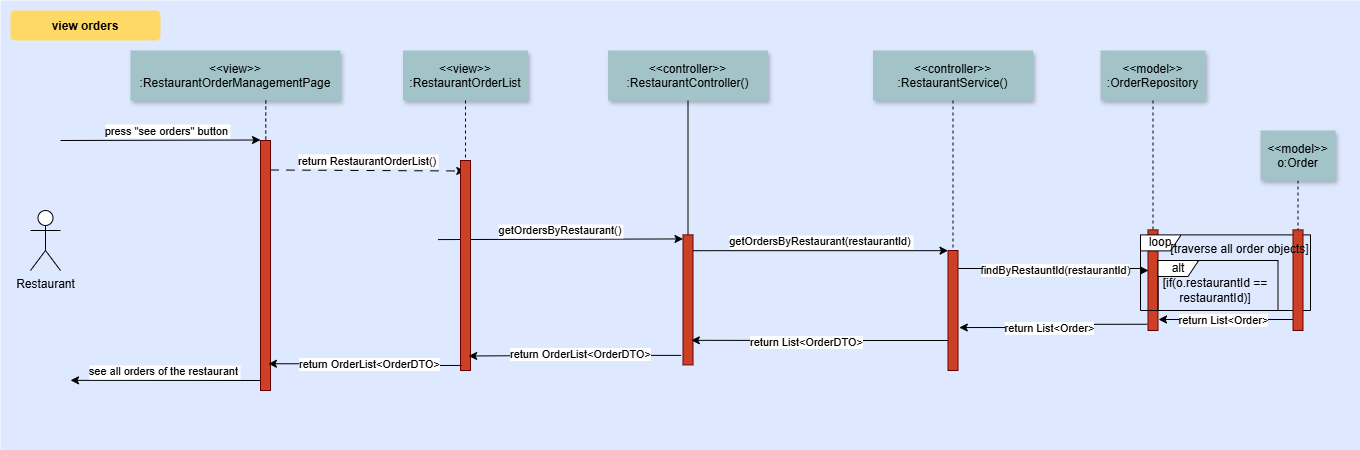

The diagram above was exported from draw.io. Its source (the exported page's mxGraphModel, read from the mxfile embedded in the PNG):
<mxGraphModel dx="1889" dy="803" grid="1" gridSize="10" guides="1" tooltips="1" connect="1" arrows="1" fold="1" page="0" pageScale="1.5" pageWidth="826" pageHeight="1169" background="none" math="0" shadow="0">
  <root>
    <mxCell id="0" />
    <mxCell id="1" parent="0" />
    <mxCell id="69" value="" style="fillColor=#DEE8FF;strokeColor=none" parent="1" vertex="1">
      <mxGeometry x="-60" y="10" width="1360" height="450" as="geometry" />
    </mxCell>
    <mxCell id="2" value="" style="fillColor=#CC4125;strokeColor=#660000" parent="1" vertex="1">
      <mxGeometry x="200" y="150" width="10" height="250" as="geometry" />
    </mxCell>
    <mxCell id="3" value="press &quot;see orders&quot; button" style="edgeStyle=none;verticalLabelPosition=top;verticalAlign=bottom;labelPosition=left;align=right;" parent="1" edge="1">
      <mxGeometry width="100" height="100" as="geometry">
        <mxPoint y="150" as="sourcePoint" />
        <mxPoint x="200" y="149.5" as="targetPoint" />
        <mxPoint x="70" as="offset" />
      </mxGeometry>
    </mxCell>
    <mxCell id="4" value="&lt;&lt;view&gt;&gt;&#10;:RestaurantOrderManagementPage" style="shadow=1;fillColor=#A2C4C9;strokeColor=none" parent="1" vertex="1">
      <mxGeometry x="70" y="60" width="210" height="50" as="geometry" />
    </mxCell>
    <mxCell id="7" value="&lt;&lt;view&gt;&gt;&#10;:RestaurantOrderList" style="shadow=1;fillColor=#A2C4C9;strokeColor=none" parent="1" vertex="1">
      <mxGeometry x="342.5" y="60" width="125" height="50" as="geometry" />
    </mxCell>
    <mxCell id="8" value="" style="edgeStyle=none;endArrow=none;dashed=1" parent="1" source="7" target="6" edge="1">
      <mxGeometry x="272.3350694444445" y="165" width="100" height="100" as="geometry">
        <mxPoint x="347.2588734567901" y="110" as="sourcePoint" />
        <mxPoint x="347.5761959876544" y="165" as="targetPoint" />
      </mxGeometry>
    </mxCell>
    <mxCell id="9" value="return RestaurantOrderList()" style="edgeStyle=none;verticalLabelPosition=top;verticalAlign=bottom;dashed=1;dashPattern=8 8;entryX=0.43;entryY=0.05;entryDx=0;entryDy=0;entryPerimeter=0;" parent="1" edge="1" target="6">
      <mxGeometry width="100" height="100" as="geometry">
        <mxPoint x="210" y="179.5" as="sourcePoint" />
        <mxPoint x="372" y="180" as="targetPoint" />
        <mxPoint as="offset" />
      </mxGeometry>
    </mxCell>
    <mxCell id="15" value="&lt;&lt;controller&gt;&gt;&#10;:RestaurantController()" style="shadow=1;fillColor=#A2C4C9;strokeColor=none" parent="1" vertex="1">
      <mxGeometry x="547.5" y="60" width="160" height="50" as="geometry" />
    </mxCell>
    <mxCell id="16" value="" style="edgeStyle=none;endArrow=none" parent="1" source="15" target="17" edge="1">
      <mxGeometry x="437.042824074074" y="270" width="100" height="100" as="geometry">
        <mxPoint x="514.542824074074" y="219.99999999999997" as="sourcePoint" />
        <mxPoint x="514.542824074074" y="239.99999999999997" as="targetPoint" />
      </mxGeometry>
    </mxCell>
    <mxCell id="17" value="" style="fillColor=#CC4125;strokeColor=#660000" parent="1" vertex="1">
      <mxGeometry x="622.5039506172839" y="244.3942901234568" width="10" height="130" as="geometry" />
    </mxCell>
    <mxCell id="19" value="getOrdersByRestaurant()" style="edgeStyle=elbowEdgeStyle;elbow=vertical;verticalLabelPosition=top;verticalAlign=bottom" parent="1" edge="1">
      <mxGeometry width="100" height="100" as="geometry">
        <mxPoint x="377.4999999999998" y="249.0813793103449" as="sourcePoint" />
        <mxPoint x="622.5039506172839" y="249.0813793103449" as="targetPoint" />
        <mxPoint as="offset" />
      </mxGeometry>
    </mxCell>
    <mxCell id="21" value="" style="fillColor=#CC4125;strokeColor=#660000" parent="1" vertex="1">
      <mxGeometry x="887.5" y="260" width="10" height="120" as="geometry" />
    </mxCell>
    <mxCell id="22" value="&lt;&lt;controller&gt;&gt;&#10;:RestaurantService()" style="shadow=1;fillColor=#A2C4C9;strokeColor=none" parent="1" vertex="1">
      <mxGeometry x="812.5" y="59.99999999999997" width="160" height="50" as="geometry" />
    </mxCell>
    <mxCell id="23" value="" style="edgeStyle=none;endArrow=none;dashed=1" parent="1" source="22" target="21" edge="1">
      <mxGeometry x="614.4878472222224" y="174.99999999999997" width="100" height="100" as="geometry">
        <mxPoint x="674.6527777777778" y="110" as="sourcePoint" />
        <mxPoint x="674.6527777777778" y="260" as="targetPoint" />
      </mxGeometry>
    </mxCell>
    <mxCell id="24" value="&lt;&lt;model&gt;&gt;&#10;:OrderRepository" style="shadow=1;fillColor=#A2C4C9;strokeColor=none" parent="1" vertex="1">
      <mxGeometry x="1040" y="60" width="105" height="50" as="geometry" />
    </mxCell>
    <mxCell id="25" value="" style="edgeStyle=none;endArrow=none;dashed=1" parent="1" source="24" target="26" edge="1">
      <mxGeometry x="727.3350694444446" y="165" width="100" height="100" as="geometry">
        <mxPoint x="802.2588734567901" y="110" as="sourcePoint" />
        <mxPoint x="802.5761959876544" y="165" as="targetPoint" />
      </mxGeometry>
    </mxCell>
    <mxCell id="26" value="" style="fillColor=#CC4125;strokeColor=#660000" parent="1" vertex="1">
      <mxGeometry x="1087.5" y="239.39" width="10" height="100.61" as="geometry" />
    </mxCell>
    <mxCell id="27" value="getOrdersByRestaurant(restaurantId)" style="edgeStyle=elbowEdgeStyle;elbow=vertical;verticalLabelPosition=top;verticalAlign=bottom" parent="1" edge="1">
      <mxGeometry x="540" y="270" width="100" height="100" as="geometry">
        <mxPoint x="632.5039506172839" y="260.17" as="sourcePoint" />
        <mxPoint x="887.5" y="260.17" as="targetPoint" />
        <Array as="points">
          <mxPoint x="640" y="260.17" />
        </Array>
      </mxGeometry>
    </mxCell>
    <mxCell id="33" value="" style="edgeStyle=elbowEdgeStyle;elbow=horizontal;endArrow=none;dashed=1" parent="1" source="4" target="2" edge="1">
      <mxGeometry x="230.00000000000003" y="310" width="100" height="100" as="geometry">
        <mxPoint x="230.00000000000003" y="410" as="sourcePoint" />
        <mxPoint x="330" y="310" as="targetPoint" />
      </mxGeometry>
    </mxCell>
    <mxCell id="71" value="view orders" style="rounded=1;fontStyle=1;fillColor=#FFD966;strokeColor=none" parent="1" vertex="1">
      <mxGeometry x="-50" y="20" width="150" height="30" as="geometry" />
    </mxCell>
    <mxCell id="ynAg1uAzvIqYGHLhv8Kq-89" value="Restaurant" style="shape=umlActor;verticalLabelPosition=bottom;verticalAlign=top;html=1;outlineConnect=0;" vertex="1" parent="1">
      <mxGeometry x="-30" y="220" width="30" height="60" as="geometry" />
    </mxCell>
    <mxCell id="6" value="" style="fillColor=#CC4125;strokeColor=#660000" parent="1" vertex="1">
      <mxGeometry x="400" y="170" width="10" height="210" as="geometry" />
    </mxCell>
    <mxCell id="ynAg1uAzvIqYGHLhv8Kq-98" value="loop" style="shape=umlFrame;whiteSpace=wrap;html=1;pointerEvents=0;width=40;height=16;" vertex="1" parent="1">
      <mxGeometry x="1080" y="244.39" width="170" height="75.61" as="geometry" />
    </mxCell>
    <mxCell id="ynAg1uAzvIqYGHLhv8Kq-104" style="edgeStyle=orthogonalEdgeStyle;rounded=0;orthogonalLoop=1;jettySize=auto;html=1;exitX=0.5;exitY=1;exitDx=0;exitDy=0;dashed=1;endArrow=none;startFill=0;" edge="1" parent="1" source="ynAg1uAzvIqYGHLhv8Kq-100" target="ynAg1uAzvIqYGHLhv8Kq-101">
      <mxGeometry relative="1" as="geometry" />
    </mxCell>
    <mxCell id="ynAg1uAzvIqYGHLhv8Kq-100" value="&lt;&lt;model&gt;&gt;&#10;o:Order" style="shadow=1;fillColor=#A2C4C9;strokeColor=none" vertex="1" parent="1">
      <mxGeometry x="1200" y="140" width="75" height="50" as="geometry" />
    </mxCell>
    <mxCell id="ynAg1uAzvIqYGHLhv8Kq-114" style="edgeStyle=orthogonalEdgeStyle;rounded=0;orthogonalLoop=1;jettySize=auto;html=1;" edge="1" parent="1">
      <mxGeometry relative="1" as="geometry">
        <mxPoint x="1230" y="329" as="sourcePoint" />
        <mxPoint x="1098" y="329" as="targetPoint" />
        <Array as="points">
          <mxPoint x="1233" y="329.39" />
        </Array>
      </mxGeometry>
    </mxCell>
    <mxCell id="ynAg1uAzvIqYGHLhv8Kq-115" value="return List&amp;lt;Order&amp;gt;" style="edgeLabel;html=1;align=center;verticalAlign=middle;resizable=0;points=[];" vertex="1" connectable="0" parent="ynAg1uAzvIqYGHLhv8Kq-114">
      <mxGeometry x="0.0326" y="1" relative="1" as="geometry">
        <mxPoint x="-2" y="-1" as="offset" />
      </mxGeometry>
    </mxCell>
    <mxCell id="ynAg1uAzvIqYGHLhv8Kq-101" value="" style="fillColor=#CC4125;strokeColor=#660000" vertex="1" parent="1">
      <mxGeometry x="1232.5" y="239.39" width="10" height="100.61" as="geometry" />
    </mxCell>
    <mxCell id="ynAg1uAzvIqYGHLhv8Kq-105" style="edgeStyle=orthogonalEdgeStyle;rounded=0;orthogonalLoop=1;jettySize=auto;html=1;" edge="1" parent="1">
      <mxGeometry relative="1" as="geometry">
        <mxPoint x="898" y="278" as="sourcePoint" />
        <mxPoint x="1088" y="280" as="targetPoint" />
        <Array as="points">
          <mxPoint x="1080" y="278" />
          <mxPoint x="1080" y="280" />
        </Array>
      </mxGeometry>
    </mxCell>
    <mxCell id="ynAg1uAzvIqYGHLhv8Kq-106" value="findByRestauntId(restaurantId)" style="edgeLabel;html=1;align=center;verticalAlign=middle;resizable=0;points=[];" vertex="1" connectable="0" parent="ynAg1uAzvIqYGHLhv8Kq-105">
      <mxGeometry x="-0.0107" y="-1" relative="1" as="geometry">
        <mxPoint x="2" as="offset" />
      </mxGeometry>
    </mxCell>
    <mxCell id="ynAg1uAzvIqYGHLhv8Kq-113" value="[traverse all order objects]" style="text;html=1;align=center;verticalAlign=middle;whiteSpace=wrap;rounded=0;" vertex="1" parent="1">
      <mxGeometry x="1107.5" y="249.07999999999996" width="142.5" height="20.31" as="geometry" />
    </mxCell>
    <mxCell id="ynAg1uAzvIqYGHLhv8Kq-118" style="edgeStyle=orthogonalEdgeStyle;rounded=0;orthogonalLoop=1;jettySize=auto;html=1;exitX=-0.07;exitY=0.938;exitDx=0;exitDy=0;entryX=1.13;entryY=0.642;entryDx=0;entryDy=0;entryPerimeter=0;exitPerimeter=0;" edge="1" parent="1" source="26" target="21">
      <mxGeometry relative="1" as="geometry" />
    </mxCell>
    <mxCell id="ynAg1uAzvIqYGHLhv8Kq-119" value="return List&amp;lt;Order&amp;gt;" style="edgeLabel;html=1;align=center;verticalAlign=middle;resizable=0;points=[];" vertex="1" connectable="0" parent="ynAg1uAzvIqYGHLhv8Kq-118">
      <mxGeometry x="0.0566" relative="1" as="geometry">
        <mxPoint as="offset" />
      </mxGeometry>
    </mxCell>
    <mxCell id="ynAg1uAzvIqYGHLhv8Kq-128" style="edgeStyle=orthogonalEdgeStyle;rounded=0;orthogonalLoop=1;jettySize=auto;html=1;exitX=0;exitY=0.75;exitDx=0;exitDy=0;entryX=0.83;entryY=0.811;entryDx=0;entryDy=0;entryPerimeter=0;" edge="1" parent="1" source="21" target="17">
      <mxGeometry relative="1" as="geometry" />
    </mxCell>
    <mxCell id="ynAg1uAzvIqYGHLhv8Kq-129" value="return List&amp;lt;OrderDTO&amp;gt;" style="edgeLabel;html=1;align=center;verticalAlign=middle;resizable=0;points=[];" vertex="1" connectable="0" parent="ynAg1uAzvIqYGHLhv8Kq-128">
      <mxGeometry x="0.1012" y="1" relative="1" as="geometry">
        <mxPoint x="-1" as="offset" />
      </mxGeometry>
    </mxCell>
    <mxCell id="ynAg1uAzvIqYGHLhv8Kq-131" value="alt" style="shape=umlFrame;whiteSpace=wrap;html=1;pointerEvents=0;width=40;height=16;" vertex="1" parent="1">
      <mxGeometry x="1097.5" y="270" width="120" height="50" as="geometry" />
    </mxCell>
    <mxCell id="ynAg1uAzvIqYGHLhv8Kq-132" value="[if(o.restaurantId == restaurantId)]" style="text;html=1;align=center;verticalAlign=middle;whiteSpace=wrap;rounded=0;" vertex="1" parent="1">
      <mxGeometry x="1100" y="280" width="110" height="40" as="geometry" />
    </mxCell>
    <mxCell id="ynAg1uAzvIqYGHLhv8Kq-133" value="see all orders of the restaurant" style="edgeStyle=elbowEdgeStyle;elbow=vertical;dashed=0;verticalLabelPosition=top;verticalAlign=bottom;align=right;endArrow=classic;startFill=0;endFill=1;" edge="1" parent="1">
      <mxGeometry width="100" height="100" as="geometry">
        <mxPoint x="200" y="390" as="sourcePoint" />
        <mxPoint x="10" y="390" as="targetPoint" />
        <Array as="points" />
        <mxPoint x="75" as="offset" />
      </mxGeometry>
    </mxCell>
    <mxCell id="ynAg1uAzvIqYGHLhv8Kq-138" style="edgeStyle=orthogonalEdgeStyle;rounded=0;orthogonalLoop=1;jettySize=auto;html=1;exitX=-0.192;exitY=0.927;exitDx=0;exitDy=0;entryX=0.812;entryY=0.931;entryDx=0;entryDy=0;entryPerimeter=0;exitPerimeter=0;" edge="1" parent="1" source="17" target="6">
      <mxGeometry relative="1" as="geometry" />
    </mxCell>
    <mxCell id="ynAg1uAzvIqYGHLhv8Kq-139" value="&lt;span style=&quot;text-align: right;&quot;&gt;return OrderList&amp;lt;OrderDTO&amp;gt;&lt;/span&gt;" style="edgeLabel;html=1;align=center;verticalAlign=middle;resizable=0;points=[];" vertex="1" connectable="0" parent="ynAg1uAzvIqYGHLhv8Kq-138">
      <mxGeometry x="-0.052" y="-2" relative="1" as="geometry">
        <mxPoint as="offset" />
      </mxGeometry>
    </mxCell>
    <mxCell id="ynAg1uAzvIqYGHLhv8Kq-140" style="edgeStyle=orthogonalEdgeStyle;rounded=0;orthogonalLoop=1;jettySize=auto;html=1;exitX=0.133;exitY=0.976;exitDx=0;exitDy=0;entryX=0.79;entryY=0.893;entryDx=0;entryDy=0;entryPerimeter=0;exitPerimeter=0;" edge="1" parent="1" source="6" target="2">
      <mxGeometry relative="1" as="geometry">
        <mxPoint x="365" y="374.39" as="sourcePoint" />
        <mxPoint x="120" y="375.39" as="targetPoint" />
      </mxGeometry>
    </mxCell>
    <mxCell id="ynAg1uAzvIqYGHLhv8Kq-141" value="&lt;span style=&quot;text-align: right;&quot;&gt;return OrderList&amp;lt;OrderDTO&amp;gt;&lt;/span&gt;" style="edgeLabel;html=1;align=center;verticalAlign=middle;resizable=0;points=[];" vertex="1" connectable="0" parent="ynAg1uAzvIqYGHLhv8Kq-140">
      <mxGeometry x="-0.052" y="-2" relative="1" as="geometry">
        <mxPoint as="offset" />
      </mxGeometry>
    </mxCell>
  </root>
</mxGraphModel>